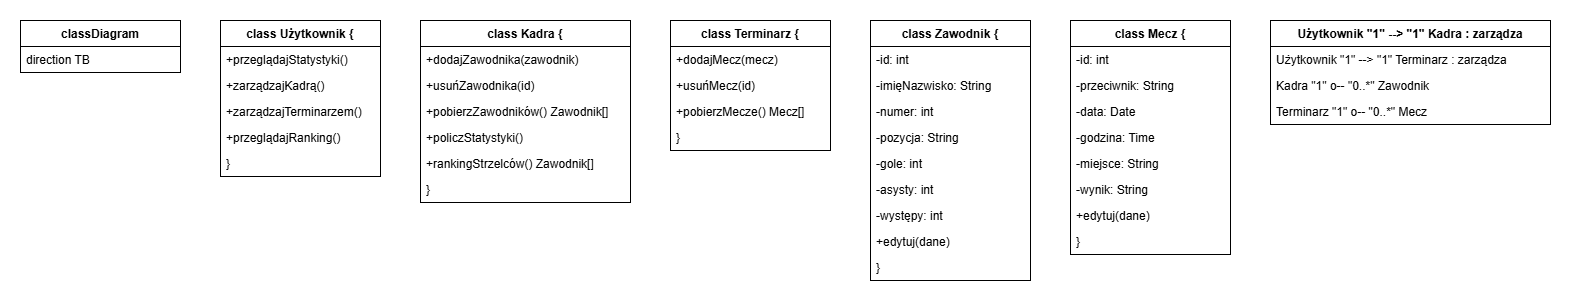

The diagram above was exported from draw.io. Its source (the exported page's mxGraphModel, read from the mxfile embedded in the PNG):
<mxGraphModel dx="2438" dy="1340" grid="1" gridSize="10" guides="1" tooltips="1" connect="1" arrows="1" fold="1" page="1" pageScale="1" pageWidth="827" pageHeight="1169" math="0" shadow="0">
  <root>
    <mxCell id="0" />
    <mxCell id="1" parent="0" />
    <mxCell id="LwvGglK8cFWRS2v7rPww-62" parent="1" style="group;connectable=0;transparentBounds=1;groupPadding=20;editIcon=1;outlineEdit=list;" value="" vertex="1">
      <mxGeometry as="geometry" />
    </mxCell>
    <mxCell id="LwvGglK8cFWRS2v7rPww-63" parent="LwvGglK8cFWRS2v7rPww-62" style="swimlane;fontStyle=1;childLayout=stackLayout;horizontal=1;startSize=26;horizontalStack=0;resizeParent=1;resizeParentMax=0;resizeLast=0;collapsible=1;marginBottom=0;" value="classDiagram" vertex="1">
      <mxGeometry height="52" width="160" x="40" y="40" as="geometry" />
    </mxCell>
    <mxCell id="LwvGglK8cFWRS2v7rPww-64" parent="LwvGglK8cFWRS2v7rPww-63" style="text;strokeColor=none;fillColor=none;align=left;verticalAlign=top;spacingLeft=4;spacingRight=4;overflow=hidden;rotatable=0;points=[[0,0.5],[1,0.5]];portConstraint=eastwest;" value="direction TB" vertex="1">
      <mxGeometry height="26" width="160" y="26" as="geometry" />
    </mxCell>
    <mxCell id="LwvGglK8cFWRS2v7rPww-65" parent="LwvGglK8cFWRS2v7rPww-62" style="swimlane;fontStyle=1;childLayout=stackLayout;horizontal=1;startSize=26;horizontalStack=0;resizeParent=1;resizeParentMax=0;resizeLast=0;collapsible=1;marginBottom=0;" value="class Użytkownik {" vertex="1">
      <mxGeometry height="156" width="160" x="240" y="40" as="geometry" />
    </mxCell>
    <mxCell id="LwvGglK8cFWRS2v7rPww-66" parent="LwvGglK8cFWRS2v7rPww-65" style="text;strokeColor=none;fillColor=none;align=left;verticalAlign=top;spacingLeft=4;spacingRight=4;overflow=hidden;rotatable=0;points=[[0,0.5],[1,0.5]];portConstraint=eastwest;" value="+przeglądajStatystyki()" vertex="1">
      <mxGeometry height="26" width="160" y="26" as="geometry" />
    </mxCell>
    <mxCell id="LwvGglK8cFWRS2v7rPww-67" parent="LwvGglK8cFWRS2v7rPww-65" style="text;strokeColor=none;fillColor=none;align=left;verticalAlign=top;spacingLeft=4;spacingRight=4;overflow=hidden;rotatable=0;points=[[0,0.5],[1,0.5]];portConstraint=eastwest;" value="+zarządzajKadrą()" vertex="1">
      <mxGeometry height="26" width="160" y="52" as="geometry" />
    </mxCell>
    <mxCell id="LwvGglK8cFWRS2v7rPww-68" parent="LwvGglK8cFWRS2v7rPww-65" style="text;strokeColor=none;fillColor=none;align=left;verticalAlign=top;spacingLeft=4;spacingRight=4;overflow=hidden;rotatable=0;points=[[0,0.5],[1,0.5]];portConstraint=eastwest;" value="+zarządzajTerminarzem()" vertex="1">
      <mxGeometry height="26" width="160" y="78" as="geometry" />
    </mxCell>
    <mxCell id="LwvGglK8cFWRS2v7rPww-69" parent="LwvGglK8cFWRS2v7rPww-65" style="text;strokeColor=none;fillColor=none;align=left;verticalAlign=top;spacingLeft=4;spacingRight=4;overflow=hidden;rotatable=0;points=[[0,0.5],[1,0.5]];portConstraint=eastwest;" value="+przeglądajRanking()" vertex="1">
      <mxGeometry height="26" width="160" y="104" as="geometry" />
    </mxCell>
    <mxCell id="LwvGglK8cFWRS2v7rPww-70" parent="LwvGglK8cFWRS2v7rPww-65" style="text;strokeColor=none;fillColor=none;align=left;verticalAlign=top;spacingLeft=4;spacingRight=4;overflow=hidden;rotatable=0;points=[[0,0.5],[1,0.5]];portConstraint=eastwest;" value="}" vertex="1">
      <mxGeometry height="26" width="160" y="130" as="geometry" />
    </mxCell>
    <mxCell id="LwvGglK8cFWRS2v7rPww-71" parent="LwvGglK8cFWRS2v7rPww-62" style="swimlane;fontStyle=1;childLayout=stackLayout;horizontal=1;startSize=26;horizontalStack=0;resizeParent=1;resizeParentMax=0;resizeLast=0;collapsible=1;marginBottom=0;" value="class Kadra {" vertex="1">
      <mxGeometry height="182" width="210" x="440" y="40" as="geometry" />
    </mxCell>
    <mxCell id="LwvGglK8cFWRS2v7rPww-72" parent="LwvGglK8cFWRS2v7rPww-71" style="text;strokeColor=none;fillColor=none;align=left;verticalAlign=top;spacingLeft=4;spacingRight=4;overflow=hidden;rotatable=0;points=[[0,0.5],[1,0.5]];portConstraint=eastwest;" value="+dodajZawodnika(zawodnik)" vertex="1">
      <mxGeometry height="26" width="210" y="26" as="geometry" />
    </mxCell>
    <mxCell id="LwvGglK8cFWRS2v7rPww-73" parent="LwvGglK8cFWRS2v7rPww-71" style="text;strokeColor=none;fillColor=none;align=left;verticalAlign=top;spacingLeft=4;spacingRight=4;overflow=hidden;rotatable=0;points=[[0,0.5],[1,0.5]];portConstraint=eastwest;" value="+usuńZawodnika(id)" vertex="1">
      <mxGeometry height="26" width="210" y="52" as="geometry" />
    </mxCell>
    <mxCell id="LwvGglK8cFWRS2v7rPww-74" parent="LwvGglK8cFWRS2v7rPww-71" style="text;strokeColor=none;fillColor=none;align=left;verticalAlign=top;spacingLeft=4;spacingRight=4;overflow=hidden;rotatable=0;points=[[0,0.5],[1,0.5]];portConstraint=eastwest;" value="+pobierzZawodników() Zawodnik[]" vertex="1">
      <mxGeometry height="26" width="210" y="78" as="geometry" />
    </mxCell>
    <mxCell id="LwvGglK8cFWRS2v7rPww-75" parent="LwvGglK8cFWRS2v7rPww-71" style="text;strokeColor=none;fillColor=none;align=left;verticalAlign=top;spacingLeft=4;spacingRight=4;overflow=hidden;rotatable=0;points=[[0,0.5],[1,0.5]];portConstraint=eastwest;" value="+policzStatystyki()" vertex="1">
      <mxGeometry height="26" width="210" y="104" as="geometry" />
    </mxCell>
    <mxCell id="LwvGglK8cFWRS2v7rPww-76" parent="LwvGglK8cFWRS2v7rPww-71" style="text;strokeColor=none;fillColor=none;align=left;verticalAlign=top;spacingLeft=4;spacingRight=4;overflow=hidden;rotatable=0;points=[[0,0.5],[1,0.5]];portConstraint=eastwest;" value="+rankingStrzelców() Zawodnik[]" vertex="1">
      <mxGeometry height="26" width="210" y="130" as="geometry" />
    </mxCell>
    <mxCell id="LwvGglK8cFWRS2v7rPww-77" parent="LwvGglK8cFWRS2v7rPww-71" style="text;strokeColor=none;fillColor=none;align=left;verticalAlign=top;spacingLeft=4;spacingRight=4;overflow=hidden;rotatable=0;points=[[0,0.5],[1,0.5]];portConstraint=eastwest;" value="}" vertex="1">
      <mxGeometry height="26" width="210" y="156" as="geometry" />
    </mxCell>
    <mxCell id="LwvGglK8cFWRS2v7rPww-78" parent="LwvGglK8cFWRS2v7rPww-62" style="swimlane;fontStyle=1;childLayout=stackLayout;horizontal=1;startSize=26;horizontalStack=0;resizeParent=1;resizeParentMax=0;resizeLast=0;collapsible=1;marginBottom=0;" value="class Terminarz {" vertex="1">
      <mxGeometry height="130" width="160" x="690" y="40" as="geometry" />
    </mxCell>
    <mxCell id="LwvGglK8cFWRS2v7rPww-79" parent="LwvGglK8cFWRS2v7rPww-78" style="text;strokeColor=none;fillColor=none;align=left;verticalAlign=top;spacingLeft=4;spacingRight=4;overflow=hidden;rotatable=0;points=[[0,0.5],[1,0.5]];portConstraint=eastwest;" value="+dodajMecz(mecz)" vertex="1">
      <mxGeometry height="26" width="160" y="26" as="geometry" />
    </mxCell>
    <mxCell id="LwvGglK8cFWRS2v7rPww-80" parent="LwvGglK8cFWRS2v7rPww-78" style="text;strokeColor=none;fillColor=none;align=left;verticalAlign=top;spacingLeft=4;spacingRight=4;overflow=hidden;rotatable=0;points=[[0,0.5],[1,0.5]];portConstraint=eastwest;" value="+usuńMecz(id)" vertex="1">
      <mxGeometry height="26" width="160" y="52" as="geometry" />
    </mxCell>
    <mxCell id="LwvGglK8cFWRS2v7rPww-81" parent="LwvGglK8cFWRS2v7rPww-78" style="text;strokeColor=none;fillColor=none;align=left;verticalAlign=top;spacingLeft=4;spacingRight=4;overflow=hidden;rotatable=0;points=[[0,0.5],[1,0.5]];portConstraint=eastwest;" value="+pobierzMecze() Mecz[]" vertex="1">
      <mxGeometry height="26" width="160" y="78" as="geometry" />
    </mxCell>
    <mxCell id="LwvGglK8cFWRS2v7rPww-82" parent="LwvGglK8cFWRS2v7rPww-78" style="text;strokeColor=none;fillColor=none;align=left;verticalAlign=top;spacingLeft=4;spacingRight=4;overflow=hidden;rotatable=0;points=[[0,0.5],[1,0.5]];portConstraint=eastwest;" value="}" vertex="1">
      <mxGeometry height="26" width="160" y="104" as="geometry" />
    </mxCell>
    <mxCell id="LwvGglK8cFWRS2v7rPww-83" parent="LwvGglK8cFWRS2v7rPww-62" style="swimlane;fontStyle=1;childLayout=stackLayout;horizontal=1;startSize=26;horizontalStack=0;resizeParent=1;resizeParentMax=0;resizeLast=0;collapsible=1;marginBottom=0;" value="class Zawodnik {" vertex="1">
      <mxGeometry height="260" width="160" x="890" y="40" as="geometry" />
    </mxCell>
    <mxCell id="LwvGglK8cFWRS2v7rPww-84" parent="LwvGglK8cFWRS2v7rPww-83" style="text;strokeColor=none;fillColor=none;align=left;verticalAlign=top;spacingLeft=4;spacingRight=4;overflow=hidden;rotatable=0;points=[[0,0.5],[1,0.5]];portConstraint=eastwest;" value="-id: int" vertex="1">
      <mxGeometry height="26" width="160" y="26" as="geometry" />
    </mxCell>
    <mxCell id="LwvGglK8cFWRS2v7rPww-85" parent="LwvGglK8cFWRS2v7rPww-83" style="text;strokeColor=none;fillColor=none;align=left;verticalAlign=top;spacingLeft=4;spacingRight=4;overflow=hidden;rotatable=0;points=[[0,0.5],[1,0.5]];portConstraint=eastwest;" value="-imięNazwisko: String" vertex="1">
      <mxGeometry height="26" width="160" y="52" as="geometry" />
    </mxCell>
    <mxCell id="LwvGglK8cFWRS2v7rPww-86" parent="LwvGglK8cFWRS2v7rPww-83" style="text;strokeColor=none;fillColor=none;align=left;verticalAlign=top;spacingLeft=4;spacingRight=4;overflow=hidden;rotatable=0;points=[[0,0.5],[1,0.5]];portConstraint=eastwest;" value="-numer: int" vertex="1">
      <mxGeometry height="26" width="160" y="78" as="geometry" />
    </mxCell>
    <mxCell id="LwvGglK8cFWRS2v7rPww-87" parent="LwvGglK8cFWRS2v7rPww-83" style="text;strokeColor=none;fillColor=none;align=left;verticalAlign=top;spacingLeft=4;spacingRight=4;overflow=hidden;rotatable=0;points=[[0,0.5],[1,0.5]];portConstraint=eastwest;" value="-pozycja: String" vertex="1">
      <mxGeometry height="26" width="160" y="104" as="geometry" />
    </mxCell>
    <mxCell id="LwvGglK8cFWRS2v7rPww-88" parent="LwvGglK8cFWRS2v7rPww-83" style="text;strokeColor=none;fillColor=none;align=left;verticalAlign=top;spacingLeft=4;spacingRight=4;overflow=hidden;rotatable=0;points=[[0,0.5],[1,0.5]];portConstraint=eastwest;" value="-gole: int" vertex="1">
      <mxGeometry height="26" width="160" y="130" as="geometry" />
    </mxCell>
    <mxCell id="LwvGglK8cFWRS2v7rPww-89" parent="LwvGglK8cFWRS2v7rPww-83" style="text;strokeColor=none;fillColor=none;align=left;verticalAlign=top;spacingLeft=4;spacingRight=4;overflow=hidden;rotatable=0;points=[[0,0.5],[1,0.5]];portConstraint=eastwest;" value="-asysty: int" vertex="1">
      <mxGeometry height="26" width="160" y="156" as="geometry" />
    </mxCell>
    <mxCell id="LwvGglK8cFWRS2v7rPww-90" parent="LwvGglK8cFWRS2v7rPww-83" style="text;strokeColor=none;fillColor=none;align=left;verticalAlign=top;spacingLeft=4;spacingRight=4;overflow=hidden;rotatable=0;points=[[0,0.5],[1,0.5]];portConstraint=eastwest;" value="-występy: int" vertex="1">
      <mxGeometry height="26" width="160" y="182" as="geometry" />
    </mxCell>
    <mxCell id="LwvGglK8cFWRS2v7rPww-91" parent="LwvGglK8cFWRS2v7rPww-83" style="text;strokeColor=none;fillColor=none;align=left;verticalAlign=top;spacingLeft=4;spacingRight=4;overflow=hidden;rotatable=0;points=[[0,0.5],[1,0.5]];portConstraint=eastwest;" value="+edytuj(dane)" vertex="1">
      <mxGeometry height="26" width="160" y="208" as="geometry" />
    </mxCell>
    <mxCell id="LwvGglK8cFWRS2v7rPww-92" parent="LwvGglK8cFWRS2v7rPww-83" style="text;strokeColor=none;fillColor=none;align=left;verticalAlign=top;spacingLeft=4;spacingRight=4;overflow=hidden;rotatable=0;points=[[0,0.5],[1,0.5]];portConstraint=eastwest;" value="}" vertex="1">
      <mxGeometry height="26" width="160" y="234" as="geometry" />
    </mxCell>
    <mxCell id="LwvGglK8cFWRS2v7rPww-93" parent="LwvGglK8cFWRS2v7rPww-62" style="swimlane;fontStyle=1;childLayout=stackLayout;horizontal=1;startSize=26;horizontalStack=0;resizeParent=1;resizeParentMax=0;resizeLast=0;collapsible=1;marginBottom=0;" value="class Mecz {" vertex="1">
      <mxGeometry height="234" width="160" x="1090" y="40" as="geometry" />
    </mxCell>
    <mxCell id="LwvGglK8cFWRS2v7rPww-94" parent="LwvGglK8cFWRS2v7rPww-93" style="text;strokeColor=none;fillColor=none;align=left;verticalAlign=top;spacingLeft=4;spacingRight=4;overflow=hidden;rotatable=0;points=[[0,0.5],[1,0.5]];portConstraint=eastwest;" value="-id: int" vertex="1">
      <mxGeometry height="26" width="160" y="26" as="geometry" />
    </mxCell>
    <mxCell id="LwvGglK8cFWRS2v7rPww-95" parent="LwvGglK8cFWRS2v7rPww-93" style="text;strokeColor=none;fillColor=none;align=left;verticalAlign=top;spacingLeft=4;spacingRight=4;overflow=hidden;rotatable=0;points=[[0,0.5],[1,0.5]];portConstraint=eastwest;" value="-przeciwnik: String" vertex="1">
      <mxGeometry height="26" width="160" y="52" as="geometry" />
    </mxCell>
    <mxCell id="LwvGglK8cFWRS2v7rPww-96" parent="LwvGglK8cFWRS2v7rPww-93" style="text;strokeColor=none;fillColor=none;align=left;verticalAlign=top;spacingLeft=4;spacingRight=4;overflow=hidden;rotatable=0;points=[[0,0.5],[1,0.5]];portConstraint=eastwest;" value="-data: Date" vertex="1">
      <mxGeometry height="26" width="160" y="78" as="geometry" />
    </mxCell>
    <mxCell id="LwvGglK8cFWRS2v7rPww-97" parent="LwvGglK8cFWRS2v7rPww-93" style="text;strokeColor=none;fillColor=none;align=left;verticalAlign=top;spacingLeft=4;spacingRight=4;overflow=hidden;rotatable=0;points=[[0,0.5],[1,0.5]];portConstraint=eastwest;" value="-godzina: Time" vertex="1">
      <mxGeometry height="26" width="160" y="104" as="geometry" />
    </mxCell>
    <mxCell id="LwvGglK8cFWRS2v7rPww-98" parent="LwvGglK8cFWRS2v7rPww-93" style="text;strokeColor=none;fillColor=none;align=left;verticalAlign=top;spacingLeft=4;spacingRight=4;overflow=hidden;rotatable=0;points=[[0,0.5],[1,0.5]];portConstraint=eastwest;" value="-miejsce: String" vertex="1">
      <mxGeometry height="26" width="160" y="130" as="geometry" />
    </mxCell>
    <mxCell id="LwvGglK8cFWRS2v7rPww-99" parent="LwvGglK8cFWRS2v7rPww-93" style="text;strokeColor=none;fillColor=none;align=left;verticalAlign=top;spacingLeft=4;spacingRight=4;overflow=hidden;rotatable=0;points=[[0,0.5],[1,0.5]];portConstraint=eastwest;" value="-wynik: String" vertex="1">
      <mxGeometry height="26" width="160" y="156" as="geometry" />
    </mxCell>
    <mxCell id="LwvGglK8cFWRS2v7rPww-100" parent="LwvGglK8cFWRS2v7rPww-93" style="text;strokeColor=none;fillColor=none;align=left;verticalAlign=top;spacingLeft=4;spacingRight=4;overflow=hidden;rotatable=0;points=[[0,0.5],[1,0.5]];portConstraint=eastwest;" value="+edytuj(dane)" vertex="1">
      <mxGeometry height="26" width="160" y="182" as="geometry" />
    </mxCell>
    <mxCell id="LwvGglK8cFWRS2v7rPww-101" parent="LwvGglK8cFWRS2v7rPww-93" style="text;strokeColor=none;fillColor=none;align=left;verticalAlign=top;spacingLeft=4;spacingRight=4;overflow=hidden;rotatable=0;points=[[0,0.5],[1,0.5]];portConstraint=eastwest;" value="}" vertex="1">
      <mxGeometry height="26" width="160" y="208" as="geometry" />
    </mxCell>
    <mxCell id="LwvGglK8cFWRS2v7rPww-102" parent="LwvGglK8cFWRS2v7rPww-62" style="swimlane;fontStyle=1;childLayout=stackLayout;horizontal=1;startSize=26;horizontalStack=0;resizeParent=1;resizeParentMax=0;resizeLast=0;collapsible=1;marginBottom=0;" value="Użytkownik &quot;1&quot; --&gt; &quot;1&quot; Kadra : zarządza" vertex="1">
      <mxGeometry height="104" width="280" x="1290" y="40" as="geometry" />
    </mxCell>
    <mxCell id="LwvGglK8cFWRS2v7rPww-103" parent="LwvGglK8cFWRS2v7rPww-102" style="text;strokeColor=none;fillColor=none;align=left;verticalAlign=top;spacingLeft=4;spacingRight=4;overflow=hidden;rotatable=0;points=[[0,0.5],[1,0.5]];portConstraint=eastwest;" value="Użytkownik &quot;1&quot; --&gt; &quot;1&quot; Terminarz : zarządza" vertex="1">
      <mxGeometry height="26" width="280" y="26" as="geometry" />
    </mxCell>
    <mxCell id="LwvGglK8cFWRS2v7rPww-104" parent="LwvGglK8cFWRS2v7rPww-102" style="text;strokeColor=none;fillColor=none;align=left;verticalAlign=top;spacingLeft=4;spacingRight=4;overflow=hidden;rotatable=0;points=[[0,0.5],[1,0.5]];portConstraint=eastwest;" value="Kadra &quot;1&quot; o-- &quot;0..*&quot; Zawodnik" vertex="1">
      <mxGeometry height="26" width="280" y="52" as="geometry" />
    </mxCell>
    <mxCell id="LwvGglK8cFWRS2v7rPww-105" parent="LwvGglK8cFWRS2v7rPww-102" style="text;strokeColor=none;fillColor=none;align=left;verticalAlign=top;spacingLeft=4;spacingRight=4;overflow=hidden;rotatable=0;points=[[0,0.5],[1,0.5]];portConstraint=eastwest;" value="Terminarz &quot;1&quot; o-- &quot;0..*&quot; Mecz" vertex="1">
      <mxGeometry height="26" width="280" y="78" as="geometry" />
    </mxCell>
  </root>
</mxGraphModel>